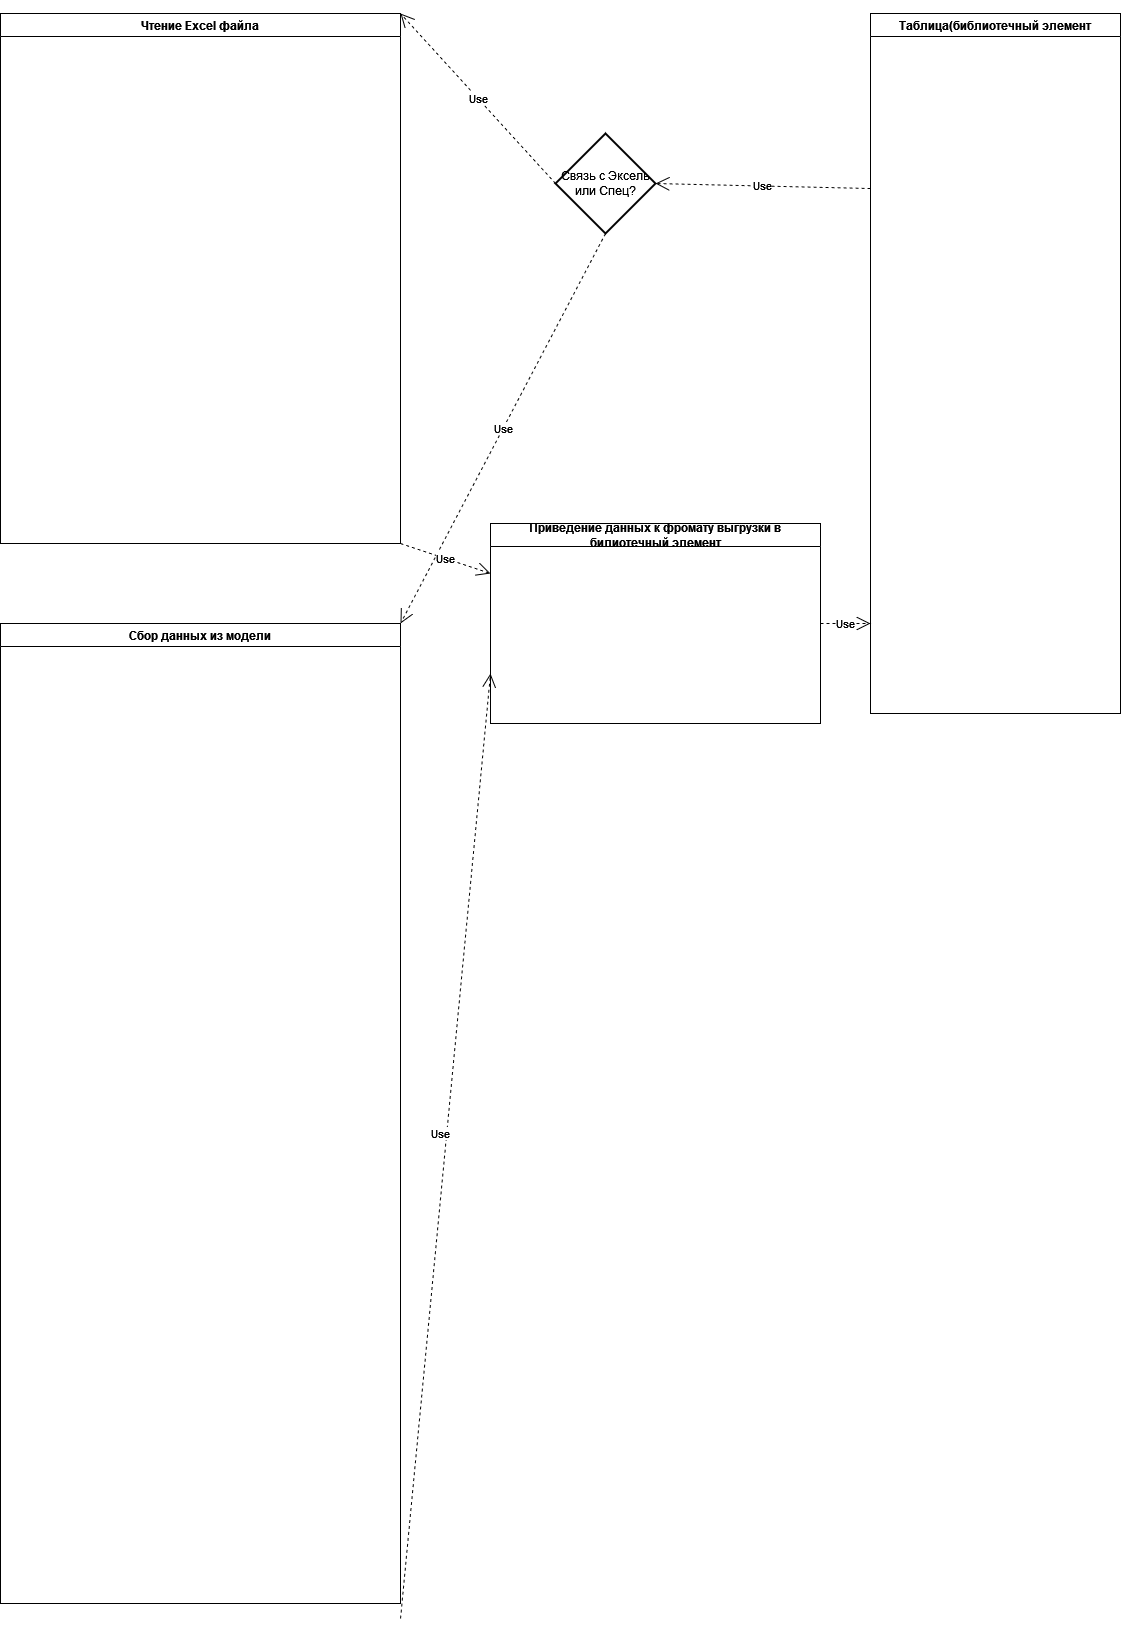

The diagram above was exported from draw.io. Its source (the exported page's mxGraphModel, read from the mxfile embedded in the PNG):
<mxGraphModel dx="2062" dy="1104" grid="1" gridSize="10" guides="1" tooltips="1" connect="1" arrows="1" fold="1" page="1" pageScale="1" pageWidth="1169" pageHeight="1654" math="0" shadow="0">
  <root>
    <mxCell id="0" />
    <mxCell id="1" parent="0" />
    <mxCell id="Ha_gX0q8dEeYLZSzi9s1-1" value="Таблица(библиотечный элемент" style="swimlane;whiteSpace=wrap;html=1;" parent="1" vertex="1">
      <mxGeometry x="900" y="30" width="250" height="700" as="geometry">
        <mxRectangle x="650" y="170" width="140" height="30" as="alternateBounds" />
      </mxGeometry>
    </mxCell>
    <mxCell id="Ha_gX0q8dEeYLZSzi9s1-6" value="Чтение Excel файла" style="swimlane;whiteSpace=wrap;html=1;" parent="1" vertex="1">
      <mxGeometry x="30" y="30" width="400" height="530" as="geometry">
        <mxRectangle x="650" y="170" width="140" height="30" as="alternateBounds" />
      </mxGeometry>
    </mxCell>
    <mxCell id="Ha_gX0q8dEeYLZSzi9s1-7" value="Сбор данных из модели" style="swimlane;whiteSpace=wrap;html=1;" parent="1" vertex="1">
      <mxGeometry x="30" y="640" width="400" height="980" as="geometry">
        <mxRectangle x="650" y="170" width="140" height="30" as="alternateBounds" />
      </mxGeometry>
    </mxCell>
    <mxCell id="Ha_gX0q8dEeYLZSzi9s1-9" value="Связь с Эксель или Спец?" style="strokeWidth=2;html=1;shape=mxgraph.flowchart.decision;whiteSpace=wrap;" parent="1" vertex="1">
      <mxGeometry x="585" y="150" width="100" height="100" as="geometry" />
    </mxCell>
    <mxCell id="Ha_gX0q8dEeYLZSzi9s1-8" value="Приведение данных к фромату выгрузки в билиотечный элемент" style="swimlane;whiteSpace=wrap;html=1;" parent="1" vertex="1">
      <mxGeometry x="520" y="540" width="330" height="200" as="geometry">
        <mxRectangle x="490" y="1160" width="250" height="20" as="alternateBounds" />
      </mxGeometry>
    </mxCell>
    <mxCell id="Ha_gX0q8dEeYLZSzi9s1-18" value="Use" style="endArrow=open;endSize=12;dashed=1;html=1;rounded=0;exitX=0;exitY=0.5;exitDx=0;exitDy=0;exitPerimeter=0;entryX=1;entryY=0;entryDx=0;entryDy=0;" parent="1" source="Ha_gX0q8dEeYLZSzi9s1-9" target="Ha_gX0q8dEeYLZSzi9s1-6" edge="1">
      <mxGeometry width="160" relative="1" as="geometry">
        <mxPoint x="390" y="480" as="sourcePoint" />
        <mxPoint x="550" y="480" as="targetPoint" />
      </mxGeometry>
    </mxCell>
    <mxCell id="Ha_gX0q8dEeYLZSzi9s1-19" value="Use" style="endArrow=open;endSize=12;dashed=1;html=1;rounded=0;exitX=0.5;exitY=1;exitDx=0;exitDy=0;exitPerimeter=0;entryX=1;entryY=0;entryDx=0;entryDy=0;" parent="1" source="Ha_gX0q8dEeYLZSzi9s1-9" target="Ha_gX0q8dEeYLZSzi9s1-7" edge="1">
      <mxGeometry width="160" relative="1" as="geometry">
        <mxPoint x="620" y="140" as="sourcePoint" />
        <mxPoint x="440" y="39.999999999999886" as="targetPoint" />
      </mxGeometry>
    </mxCell>
    <mxCell id="Ha_gX0q8dEeYLZSzi9s1-20" value="Use" style="endArrow=open;endSize=12;dashed=1;html=1;rounded=0;exitX=1;exitY=1;exitDx=0;exitDy=0;entryX=0;entryY=0.25;entryDx=0;entryDy=0;" parent="1" source="Ha_gX0q8dEeYLZSzi9s1-6" target="Ha_gX0q8dEeYLZSzi9s1-8" edge="1">
      <mxGeometry width="160" relative="1" as="geometry">
        <mxPoint x="390" y="480" as="sourcePoint" />
        <mxPoint x="550" y="480" as="targetPoint" />
      </mxGeometry>
    </mxCell>
    <mxCell id="Ha_gX0q8dEeYLZSzi9s1-21" value="Use" style="endArrow=open;endSize=12;dashed=1;html=1;rounded=0;entryX=0;entryY=0.75;entryDx=0;entryDy=0;" parent="1" target="Ha_gX0q8dEeYLZSzi9s1-8" edge="1">
      <mxGeometry x="0.0252" y="6" width="160" relative="1" as="geometry">
        <mxPoint x="430" y="1635" as="sourcePoint" />
        <mxPoint x="550" y="480" as="targetPoint" />
        <mxPoint as="offset" />
      </mxGeometry>
    </mxCell>
    <mxCell id="Ha_gX0q8dEeYLZSzi9s1-22" value="Use" style="endArrow=open;endSize=12;dashed=1;html=1;rounded=0;exitX=1;exitY=0.5;exitDx=0;exitDy=0;" parent="1" source="Ha_gX0q8dEeYLZSzi9s1-8" edge="1">
      <mxGeometry width="160" relative="1" as="geometry">
        <mxPoint x="390" y="380" as="sourcePoint" />
        <mxPoint x="900" y="640" as="targetPoint" />
      </mxGeometry>
    </mxCell>
    <mxCell id="Ha_gX0q8dEeYLZSzi9s1-23" value="Use" style="endArrow=open;endSize=12;dashed=1;html=1;rounded=0;exitX=0;exitY=0.25;exitDx=0;exitDy=0;entryX=1;entryY=0.5;entryDx=0;entryDy=0;entryPerimeter=0;" parent="1" source="Ha_gX0q8dEeYLZSzi9s1-1" target="Ha_gX0q8dEeYLZSzi9s1-9" edge="1">
      <mxGeometry width="160" relative="1" as="geometry">
        <mxPoint x="390" y="380" as="sourcePoint" />
        <mxPoint x="550" y="380" as="targetPoint" />
      </mxGeometry>
    </mxCell>
  </root>
</mxGraphModel>